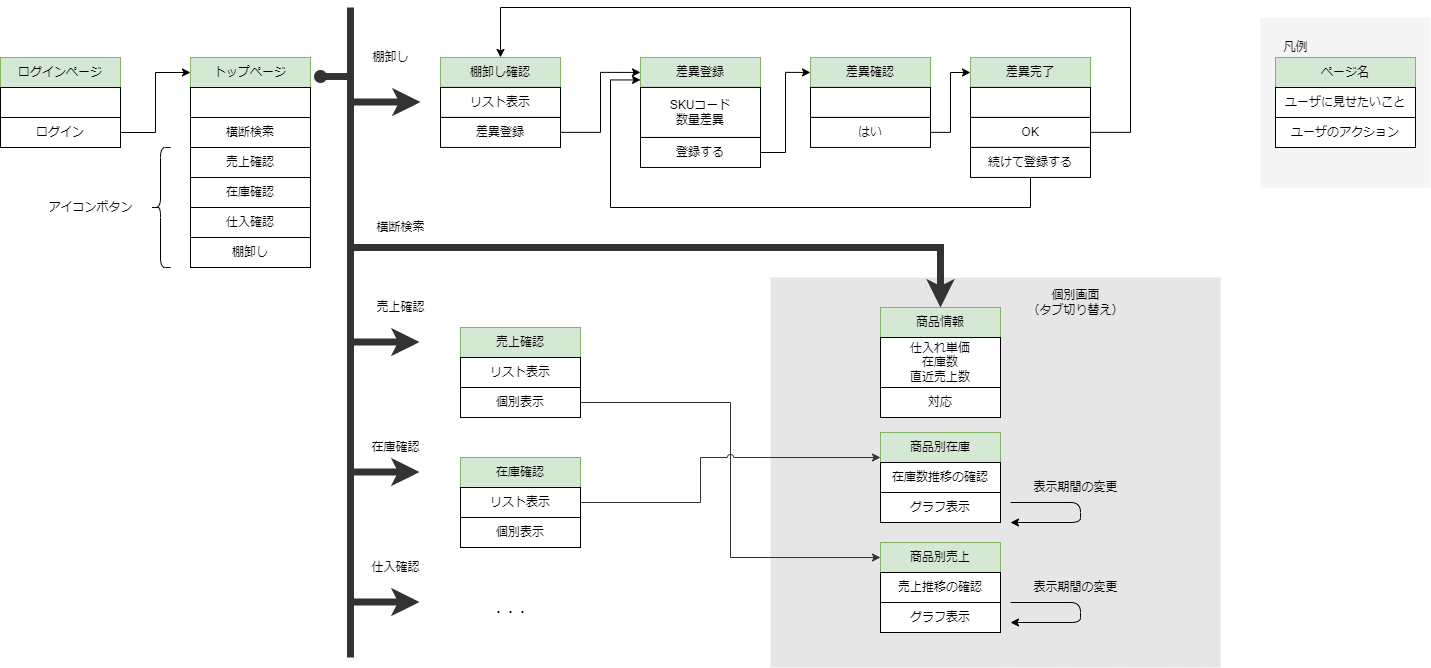

The diagram above was exported from draw.io. Its source (the exported page's mxGraphModel, read from the mxfile embedded in the PNG):
<mxGraphModel dx="1744" dy="1010" grid="1" gridSize="10" guides="1" tooltips="1" connect="1" arrows="1" fold="1" page="1" pageScale="1" pageWidth="827" pageHeight="1169" math="0" shadow="0">
  <root>
    <mxCell id="0" />
    <mxCell id="1" parent="0" />
    <mxCell id="Nvj4gU0dACh_K2rpwV1D-149" value="" style="rounded=0;whiteSpace=wrap;html=1;strokeColor=none;fillColor=#E6E6E6;" parent="1" vertex="1">
      <mxGeometry x="820" y="370" width="450" height="390" as="geometry" />
    </mxCell>
    <mxCell id="Nvj4gU0dACh_K2rpwV1D-119" value="" style="whiteSpace=wrap;html=1;aspect=fixed;fillColor=#f5f5f5;fontColor=#333333;strokeColor=none;" parent="1" vertex="1">
      <mxGeometry x="1310" y="110" width="170" height="170" as="geometry" />
    </mxCell>
    <mxCell id="Nvj4gU0dACh_K2rpwV1D-1" value="ログインページ" style="rounded=0;whiteSpace=wrap;html=1;fillColor=#d5e8d4;strokeColor=#82b366;" parent="1" vertex="1">
      <mxGeometry x="50" y="150" width="120" height="30" as="geometry" />
    </mxCell>
    <mxCell id="Nvj4gU0dACh_K2rpwV1D-2" value="" style="rounded=0;whiteSpace=wrap;html=1;" parent="1" vertex="1">
      <mxGeometry x="50" y="180" width="120" height="30" as="geometry" />
    </mxCell>
    <mxCell id="Nvj4gU0dACh_K2rpwV1D-16" style="edgeStyle=orthogonalEdgeStyle;rounded=0;orthogonalLoop=1;jettySize=auto;html=1;entryX=0;entryY=0.5;entryDx=0;entryDy=0;" parent="1" source="Nvj4gU0dACh_K2rpwV1D-3" target="Nvj4gU0dACh_K2rpwV1D-8" edge="1">
      <mxGeometry relative="1" as="geometry" />
    </mxCell>
    <mxCell id="Nvj4gU0dACh_K2rpwV1D-3" value="ログイン" style="rounded=0;whiteSpace=wrap;html=1;" parent="1" vertex="1">
      <mxGeometry x="50" y="210" width="120" height="30" as="geometry" />
    </mxCell>
    <mxCell id="Nvj4gU0dACh_K2rpwV1D-4" value="ページ名" style="rounded=0;whiteSpace=wrap;html=1;fillColor=#d5e8d4;strokeColor=#82b366;" parent="1" vertex="1">
      <mxGeometry x="1325" y="150" width="140" height="30" as="geometry" />
    </mxCell>
    <mxCell id="Nvj4gU0dACh_K2rpwV1D-5" value="ユーザに見せたいこと" style="rounded=0;whiteSpace=wrap;html=1;" parent="1" vertex="1">
      <mxGeometry x="1325" y="180" width="140" height="30" as="geometry" />
    </mxCell>
    <mxCell id="Nvj4gU0dACh_K2rpwV1D-6" value="ユーザのアクション" style="rounded=0;whiteSpace=wrap;html=1;" parent="1" vertex="1">
      <mxGeometry x="1325" y="210" width="140" height="30" as="geometry" />
    </mxCell>
    <mxCell id="Nvj4gU0dACh_K2rpwV1D-7" value="凡例" style="text;html=1;align=center;verticalAlign=middle;resizable=0;points=[];autosize=1;" parent="1" vertex="1">
      <mxGeometry x="1325" y="130" width="40" height="20" as="geometry" />
    </mxCell>
    <mxCell id="Nvj4gU0dACh_K2rpwV1D-8" value="トップページ" style="rounded=0;whiteSpace=wrap;html=1;fillColor=#d5e8d4;strokeColor=#82b366;" parent="1" vertex="1">
      <mxGeometry x="240" y="150" width="120" height="30" as="geometry" />
    </mxCell>
    <mxCell id="Nvj4gU0dACh_K2rpwV1D-9" value="" style="rounded=0;whiteSpace=wrap;html=1;" parent="1" vertex="1">
      <mxGeometry x="240" y="180" width="120" height="30" as="geometry" />
    </mxCell>
    <mxCell id="Nvj4gU0dACh_K2rpwV1D-107" style="edgeStyle=orthogonalEdgeStyle;rounded=0;jumpStyle=arc;orthogonalLoop=1;jettySize=auto;html=1;strokeColor=#333333;strokeWidth=7;entryX=0.5;entryY=0;entryDx=0;entryDy=0;" parent="1" target="Nvj4gU0dACh_K2rpwV1D-40" edge="1">
      <mxGeometry relative="1" as="geometry">
        <mxPoint x="400" y="290" as="sourcePoint" />
        <Array as="points">
          <mxPoint x="400" y="340" />
          <mxPoint x="990" y="340" />
        </Array>
        <mxPoint x="1000" y="420" as="targetPoint" />
      </mxGeometry>
    </mxCell>
    <mxCell id="Nvj4gU0dACh_K2rpwV1D-10" value="横断検索" style="rounded=0;whiteSpace=wrap;html=1;" parent="1" vertex="1">
      <mxGeometry x="240" y="210" width="120" height="30" as="geometry" />
    </mxCell>
    <mxCell id="Nvj4gU0dACh_K2rpwV1D-11" value="商品別在庫" style="rounded=0;whiteSpace=wrap;html=1;fillColor=#d5e8d4;strokeColor=#82b366;" parent="1" vertex="1">
      <mxGeometry x="930" y="525" width="120" height="30" as="geometry" />
    </mxCell>
    <mxCell id="Nvj4gU0dACh_K2rpwV1D-14" value="在庫数推移の確認" style="rounded=0;whiteSpace=wrap;html=1;" parent="1" vertex="1">
      <mxGeometry x="930" y="555" width="120" height="30" as="geometry" />
    </mxCell>
    <mxCell id="Nvj4gU0dACh_K2rpwV1D-22" value="差異登録" style="rounded=0;whiteSpace=wrap;html=1;fillColor=#d5e8d4;strokeColor=#82b366;" parent="1" vertex="1">
      <mxGeometry x="690" y="149.94000000000005" width="120" height="30" as="geometry" />
    </mxCell>
    <mxCell id="Nvj4gU0dACh_K2rpwV1D-24" value="SKUコード&lt;div&gt;数量差異&lt;/div&gt;" style="rounded=0;whiteSpace=wrap;html=1;" parent="1" vertex="1">
      <mxGeometry x="690" y="179.94000000000005" width="120" height="50.03" as="geometry" />
    </mxCell>
    <mxCell id="Nvj4gU0dACh_K2rpwV1D-29" style="edgeStyle=orthogonalEdgeStyle;rounded=0;orthogonalLoop=1;jettySize=auto;html=1;entryX=0;entryY=0.5;entryDx=0;entryDy=0;" parent="1" source="Nvj4gU0dACh_K2rpwV1D-25" target="Nvj4gU0dACh_K2rpwV1D-26" edge="1">
      <mxGeometry relative="1" as="geometry" />
    </mxCell>
    <mxCell id="Nvj4gU0dACh_K2rpwV1D-25" value="登録する" style="rounded=0;whiteSpace=wrap;html=1;" parent="1" vertex="1">
      <mxGeometry x="690" y="229.97000000000003" width="120" height="30" as="geometry" />
    </mxCell>
    <mxCell id="Nvj4gU0dACh_K2rpwV1D-26" value="差異確認" style="rounded=0;whiteSpace=wrap;html=1;fillColor=#d5e8d4;strokeColor=#82b366;" parent="1" vertex="1">
      <mxGeometry x="860" y="149.94000000000005" width="120" height="30" as="geometry" />
    </mxCell>
    <mxCell id="Nvj4gU0dACh_K2rpwV1D-27" value="" style="rounded=0;whiteSpace=wrap;html=1;" parent="1" vertex="1">
      <mxGeometry x="860" y="179.94000000000005" width="120" height="30" as="geometry" />
    </mxCell>
    <mxCell id="Nvj4gU0dACh_K2rpwV1D-34" style="edgeStyle=orthogonalEdgeStyle;rounded=0;orthogonalLoop=1;jettySize=auto;html=1;" parent="1" source="Nvj4gU0dACh_K2rpwV1D-28" target="Nvj4gU0dACh_K2rpwV1D-30" edge="1">
      <mxGeometry relative="1" as="geometry">
        <Array as="points">
          <mxPoint x="1000" y="224.94000000000005" />
          <mxPoint x="1000" y="164.94000000000005" />
        </Array>
      </mxGeometry>
    </mxCell>
    <mxCell id="Nvj4gU0dACh_K2rpwV1D-28" value="はい" style="rounded=0;whiteSpace=wrap;html=1;" parent="1" vertex="1">
      <mxGeometry x="860" y="209.94000000000005" width="120" height="30" as="geometry" />
    </mxCell>
    <mxCell id="Nvj4gU0dACh_K2rpwV1D-30" value="差異完了" style="rounded=0;whiteSpace=wrap;html=1;fillColor=#d5e8d4;strokeColor=#82b366;" parent="1" vertex="1">
      <mxGeometry x="1020" y="149.94000000000005" width="120" height="30" as="geometry" />
    </mxCell>
    <mxCell id="Nvj4gU0dACh_K2rpwV1D-31" value="" style="rounded=0;whiteSpace=wrap;html=1;" parent="1" vertex="1">
      <mxGeometry x="1020" y="179.94000000000005" width="120" height="30" as="geometry" />
    </mxCell>
    <mxCell id="Nvj4gU0dACh_K2rpwV1D-56" style="edgeStyle=orthogonalEdgeStyle;rounded=0;orthogonalLoop=1;jettySize=auto;html=1;entryX=0.5;entryY=0;entryDx=0;entryDy=0;" parent="1" source="Nvj4gU0dACh_K2rpwV1D-32" target="Nvj4gU0dACh_K2rpwV1D-81" edge="1">
      <mxGeometry relative="1" as="geometry">
        <mxPoint x="1090" y="115" as="targetPoint" />
        <Array as="points">
          <mxPoint x="1180" y="225" />
          <mxPoint x="1180" y="100" />
          <mxPoint x="550" y="100" />
        </Array>
      </mxGeometry>
    </mxCell>
    <mxCell id="Nvj4gU0dACh_K2rpwV1D-32" value="OK" style="rounded=0;whiteSpace=wrap;html=1;" parent="1" vertex="1">
      <mxGeometry x="1020" y="209.94000000000005" width="120" height="30" as="geometry" />
    </mxCell>
    <mxCell id="Nvj4gU0dACh_K2rpwV1D-35" style="edgeStyle=orthogonalEdgeStyle;rounded=0;orthogonalLoop=1;jettySize=auto;html=1;entryX=0;entryY=0.75;entryDx=0;entryDy=0;" parent="1" source="Nvj4gU0dACh_K2rpwV1D-33" target="Nvj4gU0dACh_K2rpwV1D-22" edge="1">
      <mxGeometry relative="1" as="geometry">
        <Array as="points">
          <mxPoint x="1080" y="300" />
          <mxPoint x="660" y="300" />
          <mxPoint x="660" y="172" />
        </Array>
      </mxGeometry>
    </mxCell>
    <mxCell id="Nvj4gU0dACh_K2rpwV1D-33" value="続けて登録する" style="rounded=0;whiteSpace=wrap;html=1;" parent="1" vertex="1">
      <mxGeometry x="1020" y="239.94000000000005" width="120" height="30" as="geometry" />
    </mxCell>
    <mxCell id="Nvj4gU0dACh_K2rpwV1D-36" value="商品別売上" style="rounded=0;whiteSpace=wrap;html=1;fillColor=#d5e8d4;strokeColor=#82b366;" parent="1" vertex="1">
      <mxGeometry x="930" y="635" width="120" height="30" as="geometry" />
    </mxCell>
    <mxCell id="Nvj4gU0dACh_K2rpwV1D-37" value="売上推移の確認" style="rounded=0;whiteSpace=wrap;html=1;" parent="1" vertex="1">
      <mxGeometry x="930" y="665" width="120" height="30" as="geometry" />
    </mxCell>
    <mxCell id="Nvj4gU0dACh_K2rpwV1D-38" value="グラフ表示" style="rounded=0;whiteSpace=wrap;html=1;" parent="1" vertex="1">
      <mxGeometry x="930" y="695" width="120" height="30" as="geometry" />
    </mxCell>
    <mxCell id="Nvj4gU0dACh_K2rpwV1D-40" value="商品情報" style="rounded=0;whiteSpace=wrap;html=1;fillColor=#d5e8d4;strokeColor=#82b366;" parent="1" vertex="1">
      <mxGeometry x="930" y="400" width="120" height="30" as="geometry" />
    </mxCell>
    <mxCell id="Nvj4gU0dACh_K2rpwV1D-41" value="仕入れ単価&lt;div&gt;在庫数&lt;/div&gt;&lt;div&gt;直近売上数&lt;/div&gt;" style="rounded=0;whiteSpace=wrap;html=1;" parent="1" vertex="1">
      <mxGeometry x="930" y="430" width="120" height="50" as="geometry" />
    </mxCell>
    <mxCell id="Nvj4gU0dACh_K2rpwV1D-42" value="対応" style="rounded=0;whiteSpace=wrap;html=1;" parent="1" vertex="1">
      <mxGeometry x="930" y="480" width="120" height="30" as="geometry" />
    </mxCell>
    <mxCell id="Nvj4gU0dACh_K2rpwV1D-55" value="売上確認" style="rounded=0;whiteSpace=wrap;html=1;" parent="1" vertex="1">
      <mxGeometry x="240" y="240" width="120" height="30" as="geometry" />
    </mxCell>
    <mxCell id="Nvj4gU0dACh_K2rpwV1D-57" value="在庫確認" style="rounded=0;whiteSpace=wrap;html=1;" parent="1" vertex="1">
      <mxGeometry x="240" y="270" width="120" height="30" as="geometry" />
    </mxCell>
    <mxCell id="Nvj4gU0dACh_K2rpwV1D-58" value="仕入確認" style="rounded=0;whiteSpace=wrap;html=1;" parent="1" vertex="1">
      <mxGeometry x="240" y="300" width="120" height="30" as="geometry" />
    </mxCell>
    <mxCell id="Nvj4gU0dACh_K2rpwV1D-153" style="edgeStyle=orthogonalEdgeStyle;rounded=0;jumpStyle=arc;orthogonalLoop=1;jettySize=auto;html=1;entryX=0;entryY=0.5;entryDx=0;entryDy=0;endArrow=classic;endFill=1;strokeColor=#333333;strokeWidth=1;exitX=1;exitY=0.5;exitDx=0;exitDy=0;" parent="1" source="Nvj4gU0dACh_K2rpwV1D-61" target="Nvj4gU0dACh_K2rpwV1D-36" edge="1">
      <mxGeometry relative="1" as="geometry" />
    </mxCell>
    <mxCell id="Nvj4gU0dACh_K2rpwV1D-59" value="売上確認" style="rounded=0;whiteSpace=wrap;html=1;fillColor=#d5e8d4;strokeColor=#82b366;" parent="1" vertex="1">
      <mxGeometry x="510" y="420" width="120" height="30" as="geometry" />
    </mxCell>
    <mxCell id="Nvj4gU0dACh_K2rpwV1D-60" value="リスト表示" style="rounded=0;whiteSpace=wrap;html=1;" parent="1" vertex="1">
      <mxGeometry x="510" y="450" width="120" height="30" as="geometry" />
    </mxCell>
    <mxCell id="Nvj4gU0dACh_K2rpwV1D-61" value="個別表示" style="rounded=0;whiteSpace=wrap;html=1;" parent="1" vertex="1">
      <mxGeometry x="510" y="480" width="120" height="30" as="geometry" />
    </mxCell>
    <mxCell id="Nvj4gU0dACh_K2rpwV1D-64" value="在庫確認" style="rounded=0;whiteSpace=wrap;html=1;fillColor=#d5e8d4;strokeColor=#82b366;" parent="1" vertex="1">
      <mxGeometry x="510" y="550" width="120" height="30" as="geometry" />
    </mxCell>
    <mxCell id="Nvj4gU0dACh_K2rpwV1D-65" value="リスト表示" style="rounded=0;whiteSpace=wrap;html=1;" parent="1" vertex="1">
      <mxGeometry x="510" y="580" width="120" height="30" as="geometry" />
    </mxCell>
    <mxCell id="Nvj4gU0dACh_K2rpwV1D-66" value="個別表示" style="rounded=0;whiteSpace=wrap;html=1;" parent="1" vertex="1">
      <mxGeometry x="510" y="610" width="120" height="30" as="geometry" />
    </mxCell>
    <mxCell id="Nvj4gU0dACh_K2rpwV1D-81" value="棚卸し確認" style="rounded=0;whiteSpace=wrap;html=1;fillColor=#d5e8d4;strokeColor=#82b366;" parent="1" vertex="1">
      <mxGeometry x="490" y="149.94" width="120" height="30" as="geometry" />
    </mxCell>
    <mxCell id="Nvj4gU0dACh_K2rpwV1D-82" value="リスト表示" style="rounded=0;whiteSpace=wrap;html=1;" parent="1" vertex="1">
      <mxGeometry x="490" y="179.94" width="120" height="30" as="geometry" />
    </mxCell>
    <mxCell id="Nvj4gU0dACh_K2rpwV1D-100" value="" style="endArrow=none;html=1;strokeWidth=7;strokeColor=#333333;" parent="1" edge="1">
      <mxGeometry width="50" height="50" relative="1" as="geometry">
        <mxPoint x="400" y="750" as="sourcePoint" />
        <mxPoint x="400" y="100" as="targetPoint" />
      </mxGeometry>
    </mxCell>
    <mxCell id="Nvj4gU0dACh_K2rpwV1D-102" value="" style="endArrow=classic;html=1;strokeColor=#333333;strokeWidth=7;" parent="1" edge="1">
      <mxGeometry width="50" height="50" relative="1" as="geometry">
        <mxPoint x="399" y="434.5" as="sourcePoint" />
        <mxPoint x="469" y="434.5" as="targetPoint" />
      </mxGeometry>
    </mxCell>
    <mxCell id="Nvj4gU0dACh_K2rpwV1D-103" value="" style="endArrow=classic;html=1;strokeColor=#333333;strokeWidth=7;" parent="1" edge="1">
      <mxGeometry width="50" height="50" relative="1" as="geometry">
        <mxPoint x="399" y="694.5" as="sourcePoint" />
        <mxPoint x="469" y="694.5" as="targetPoint" />
      </mxGeometry>
    </mxCell>
    <mxCell id="Nvj4gU0dACh_K2rpwV1D-104" value="" style="endArrow=classic;html=1;strokeColor=#333333;strokeWidth=7;" parent="1" edge="1">
      <mxGeometry width="50" height="50" relative="1" as="geometry">
        <mxPoint x="399" y="564.5" as="sourcePoint" />
        <mxPoint x="469" y="564.5" as="targetPoint" />
      </mxGeometry>
    </mxCell>
    <mxCell id="Nvj4gU0dACh_K2rpwV1D-120" value="" style="endArrow=classic;html=1;strokeColor=#333333;strokeWidth=7;" parent="1" edge="1">
      <mxGeometry width="50" height="50" relative="1" as="geometry">
        <mxPoint x="400" y="194.5" as="sourcePoint" />
        <mxPoint x="470" y="194.5" as="targetPoint" />
      </mxGeometry>
    </mxCell>
    <mxCell id="Nvj4gU0dACh_K2rpwV1D-139" value="" style="endArrow=none;html=1;strokeColor=#333333;strokeWidth=7;endFill=0;startArrow=oval;startFill=1;" parent="1" edge="1">
      <mxGeometry width="50" height="50" relative="1" as="geometry">
        <mxPoint x="370" y="169" as="sourcePoint" />
        <mxPoint x="400" y="169" as="targetPoint" />
      </mxGeometry>
    </mxCell>
    <mxCell id="Nvj4gU0dACh_K2rpwV1D-142" value="横断検索" style="text;html=1;align=center;verticalAlign=middle;resizable=0;points=[];autosize=1;" parent="1" vertex="1">
      <mxGeometry x="420" y="310" width="60" height="20" as="geometry" />
    </mxCell>
    <mxCell id="Nvj4gU0dACh_K2rpwV1D-145" value="売上確認" style="text;html=1;align=center;verticalAlign=middle;resizable=0;points=[];autosize=1;" parent="1" vertex="1">
      <mxGeometry x="415" y="385" width="70" height="30" as="geometry" />
    </mxCell>
    <mxCell id="Nvj4gU0dACh_K2rpwV1D-146" value="在庫確認" style="text;html=1;align=center;verticalAlign=middle;resizable=0;points=[];autosize=1;" parent="1" vertex="1">
      <mxGeometry x="410" y="525" width="70" height="30" as="geometry" />
    </mxCell>
    <mxCell id="Nvj4gU0dACh_K2rpwV1D-147" value="仕入確認" style="text;html=1;align=center;verticalAlign=middle;resizable=0;points=[];autosize=1;" parent="1" vertex="1">
      <mxGeometry x="410" y="645" width="70" height="30" as="geometry" />
    </mxCell>
    <mxCell id="Nvj4gU0dACh_K2rpwV1D-150" value="個別画面&lt;br&gt;（タブ切り替え）" style="text;html=1;align=center;verticalAlign=middle;resizable=0;points=[];autosize=1;" parent="1" vertex="1">
      <mxGeometry x="1065" y="375" width="120" height="40" as="geometry" />
    </mxCell>
    <mxCell id="Nvj4gU0dACh_K2rpwV1D-177" value="棚卸し" style="rounded=0;whiteSpace=wrap;html=1;" parent="1" vertex="1">
      <mxGeometry x="240" y="330" width="120" height="30" as="geometry" />
    </mxCell>
    <mxCell id="Nvj4gU0dACh_K2rpwV1D-178" value="棚卸し" style="text;html=1;align=center;verticalAlign=middle;resizable=0;points=[];autosize=1;" parent="1" vertex="1">
      <mxGeometry x="410" y="135" width="60" height="30" as="geometry" />
    </mxCell>
    <mxCell id="pDiLPvIZu2dZaMPxCSZJ-3" style="edgeStyle=orthogonalEdgeStyle;rounded=0;orthogonalLoop=1;jettySize=auto;html=1;entryX=0;entryY=0.5;entryDx=0;entryDy=0;" parent="1" source="pDiLPvIZu2dZaMPxCSZJ-2" target="Nvj4gU0dACh_K2rpwV1D-22" edge="1">
      <mxGeometry relative="1" as="geometry" />
    </mxCell>
    <mxCell id="pDiLPvIZu2dZaMPxCSZJ-2" value="差異登録" style="rounded=0;whiteSpace=wrap;html=1;" parent="1" vertex="1">
      <mxGeometry x="490" y="209.94" width="120" height="30" as="geometry" />
    </mxCell>
    <mxCell id="pDiLPvIZu2dZaMPxCSZJ-4" value="" style="shape=curlyBracket;whiteSpace=wrap;html=1;rounded=1;" parent="1" vertex="1">
      <mxGeometry x="200" y="240" width="20" height="120" as="geometry" />
    </mxCell>
    <mxCell id="pDiLPvIZu2dZaMPxCSZJ-5" value="アイコンボタン" style="text;html=1;align=center;verticalAlign=middle;resizable=0;points=[];autosize=1;" parent="1" vertex="1">
      <mxGeometry x="90" y="290" width="100" height="20" as="geometry" />
    </mxCell>
    <mxCell id="pDiLPvIZu2dZaMPxCSZJ-6" value="グラフ表示" style="rounded=0;whiteSpace=wrap;html=1;" parent="1" vertex="1">
      <mxGeometry x="930" y="585" width="120" height="30" as="geometry" />
    </mxCell>
    <mxCell id="pDiLPvIZu2dZaMPxCSZJ-9" value="" style="edgeStyle=elbowEdgeStyle;elbow=horizontal;endArrow=classic;html=1;" parent="1" edge="1">
      <mxGeometry width="50" height="50" relative="1" as="geometry">
        <mxPoint x="1060" y="595" as="sourcePoint" />
        <mxPoint x="1060" y="615" as="targetPoint" />
        <Array as="points">
          <mxPoint x="1130" y="655" />
        </Array>
      </mxGeometry>
    </mxCell>
    <mxCell id="pDiLPvIZu2dZaMPxCSZJ-10" value="表示期間の変更" style="text;html=1;align=center;verticalAlign=middle;resizable=0;points=[];autosize=1;" parent="1" vertex="1">
      <mxGeometry x="1070" y="565" width="110" height="30" as="geometry" />
    </mxCell>
    <mxCell id="E2qX___jKd9iARrzHiLF-1" value="・・・" style="text;html=1;align=center;verticalAlign=middle;resizable=0;points=[];autosize=1;strokeColor=none;fillColor=none;" vertex="1" parent="1">
      <mxGeometry x="530" y="690" width="60" height="30" as="geometry" />
    </mxCell>
    <mxCell id="E2qX___jKd9iARrzHiLF-2" style="edgeStyle=orthogonalEdgeStyle;rounded=0;jumpStyle=arc;orthogonalLoop=1;jettySize=auto;html=1;endArrow=classic;endFill=1;strokeColor=#333333;strokeWidth=1;exitX=1;exitY=0.5;exitDx=0;exitDy=0;" edge="1" parent="1" source="Nvj4gU0dACh_K2rpwV1D-65">
      <mxGeometry relative="1" as="geometry">
        <mxPoint x="640" y="505" as="sourcePoint" />
        <mxPoint x="930" y="550" as="targetPoint" />
        <Array as="points">
          <mxPoint x="750" y="595" />
          <mxPoint x="750" y="550" />
        </Array>
      </mxGeometry>
    </mxCell>
    <mxCell id="E2qX___jKd9iARrzHiLF-3" value="表示期間の変更" style="text;html=1;align=center;verticalAlign=middle;resizable=0;points=[];autosize=1;" vertex="1" parent="1">
      <mxGeometry x="1070" y="665" width="110" height="30" as="geometry" />
    </mxCell>
    <mxCell id="E2qX___jKd9iARrzHiLF-4" value="" style="edgeStyle=elbowEdgeStyle;elbow=horizontal;endArrow=classic;html=1;" edge="1" parent="1">
      <mxGeometry width="50" height="50" relative="1" as="geometry">
        <mxPoint x="1060" y="695" as="sourcePoint" />
        <mxPoint x="1060" y="715" as="targetPoint" />
        <Array as="points">
          <mxPoint x="1130" y="755" />
        </Array>
      </mxGeometry>
    </mxCell>
  </root>
</mxGraphModel>